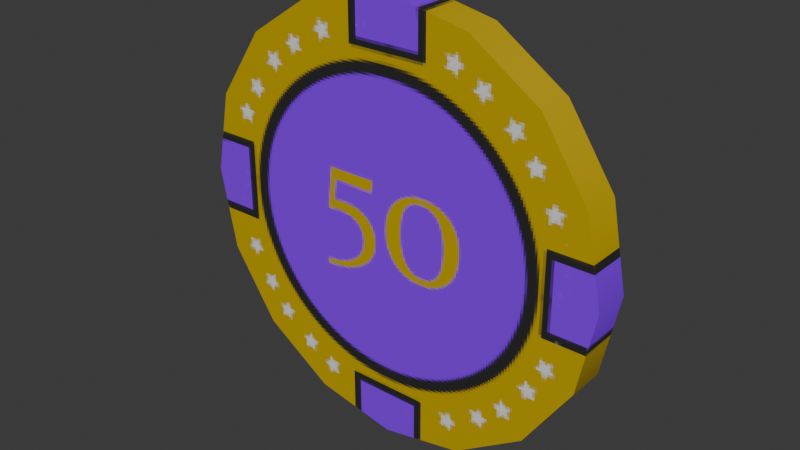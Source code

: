 # Source: pokerChip50.blend  (saved by Blender 5.0.119; exported with 4.5.12 LTS)
import bpy
from mathutils import Matrix  # noqa: F401  (used for matrix-valued properties, if any)

bpy.ops.wm.read_factory_settings(use_empty=True)
scene = bpy.context.scene
scene.name = 'Scene'

# ---- collections
col_collection = bpy.data.collections.new('Collection'); scene.collection.children.link(col_collection)

# ---- images (referenced by path relative to the original .blend; pixels are not part of the script)
import os
ASSET_DIR = os.environ.get("B2B_ASSET_DIR", "")  # directory of the original .blend (textures are referenced by path, not embedded)
HERE = os.path.dirname(os.path.abspath(__file__))  # packed textures are extracted next to this script under _unpacked/

def load_image(name, relpath, width, height, colorspace="sRGB"):
    """Load a texture the original file referenced (path relative to the .blend, or extracted next to this script)."""
    p = next((c for c in (os.path.join(HERE, relpath), os.path.join(ASSET_DIR, relpath)) if relpath and os.path.exists(c)), "")
    if p:
        img = bpy.data.images.load(p, check_existing=True)
        img.name = name
    else:  # same state as the original file: an image datablock whose file is absent (Cycles renders it pink)
        img = bpy.data.images.new(name, width, height)
        img.source = "FILE"
        img.filepath = "//" + (relpath or name)
    img.colorspace_settings.name = colorspace
    return img
img_pokerchip50_basecolor_png = load_image('pokerChip50_BaseColor.png', '_unpacked/pokerChip50_BaseColor.f786c23b.png', 512, 512, 'sRGB')

# ---- materials (node trees are filled in below, after node groups)
mat_pokerchip50 = bpy.data.materials.new('pokerChip50')

# ---- material node trees
mat_pokerchip50.use_nodes = True; mat_pokerchip50.node_tree.nodes.clear()
_N = mat_pokerchip50.node_tree.nodes; _L = mat_pokerchip50.node_tree.links
n0 = _N.new('ShaderNodeBsdfPrincipled'); n0.name = 'Principled BSDF'; n0.location = (-200, 100)
n1 = _N.new('ShaderNodeOutputMaterial'); n1.name = 'Material Output'; n1.location = (200, 100)
n2 = _N.new('ShaderNodeTexImage'); n2.name = 'Image Texture.002'; n2.location = (-633, 19)
n2.width = 346
n2.image = img_pokerchip50_basecolor_png
n2.interpolation = 'Closest'
_L.new(n0.outputs[0], n1.inputs[0])
_L.new(n2.outputs[0], n0.inputs[0])
n1.is_active_output = True

# ---- world
world_world = bpy.data.worlds.new('World'); scene.world = world_world
world_world.use_nodes = True; world_world.node_tree.nodes.clear()
_N = world_world.node_tree.nodes; _L = world_world.node_tree.links
n0 = _N.new('ShaderNodeOutputWorld'); n0.name = 'World Output'; n0.location = (200, 100)
n1 = _N.new('ShaderNodeBackground'); n1.name = 'Background'; n1.location = (-200, 100)
n1.inputs[0].default_value = (0.05088, 0.05088, 0.05088, 1.0)
_L.new(n1.outputs[0], n0.inputs[0])
n0.is_active_output = True
world_world.color = (0.05088, 0.05088, 0.05088)
world_world.sun_shadow_jitter_overblur = 0.0

# ---- meshes
me_mesh_002 = bpy.data.meshes.new('Mesh.002')
me_mesh_002.from_pydata([(0.0, -1.75, 0.0), (0.0, 1.75, 0.0), (20.0, -1.75, 0.0), (20.0, 1.75, 0.0), (18.48, -1.75, -7.654), (18.48, 1.75, -7.654), (14.14, -1.75, -14.14), (14.14, 1.75, -14.14), (7.654, -1.75, -18.48), (7.654, 1.75, -18.48), (1.225e-15, -1.75, -20.0), (1.225e-15, 1.75, -20.0), (-7.654, -1.75, -18.48), (-7.654, 1.75, -18.48), (-14.14, -1.75, -14.14), (-14.14, 1.75, -14.14), (-18.48, -1.75, -7.654), (-18.48, 1.75, -7.654), (-20.0, -1.75, -2.449e-15), (-20.0, 1.75, -2.449e-15), (-18.48, -1.75, 7.654), (-18.48, 1.75, 7.654), (-14.14, -1.75, 14.14), (-14.14, 1.75, 14.14), (-7.654, -1.75, 18.48), (-7.654, 1.75, 18.48), (-3.674e-15, -1.75, 20.0), (-3.674e-15, 1.75, 20.0), (7.654, -1.75, 18.48), (7.654, 1.75, 18.48), (14.14, -1.75, 14.14), (14.14, 1.75, 14.14), (18.48, -1.75, 7.654), (18.48, 1.75, 7.654)], [], [(8, 6, 0), (4, 5, 3, 2), (10, 8, 0), (6, 7, 5, 4), (12, 10, 0), (8, 9, 7, 6), (14, 12, 0), (10, 11, 9, 8), (16, 14, 0), (12, 13, 11, 10), (18, 16, 0), (14, 15, 13, 12), (20, 18, 0), (16, 17, 15, 14), (22, 20, 0), (18, 19, 17, 16), (24, 22, 0), (20, 21, 19, 18), (26, 24, 0), (22, 23, 21, 20), (28, 26, 0), (24, 25, 23, 22), (30, 28, 0), (26, 27, 25, 24), (32, 30, 0), (28, 29, 27, 26), (2, 32, 0), (30, 31, 29, 28), (32, 33, 31, 30), (2, 3, 33, 32), (1, 3, 5), (1, 5, 7), (1, 7, 9), (1, 9, 11), (1, 11, 13), (1, 13, 15), (1, 15, 17), (1, 17, 19), (1, 19, 21), (1, 21, 23), (1, 23, 25), (1, 25, 27), (1, 27, 29), (1, 29, 31), (1, 31, 33), (1, 33, 3), (6, 4, 0), (0, 4, 2)])
me_mesh_002.polygons.foreach_set('use_smooth', [True] * 48)
_k = set([(2, 4), (2, 32), (3, 5), (3, 33), (4, 6), (5, 7), (6, 8), (7, 9), (8, 10), (9, 11), (10, 12), (11, 13), (12, 14), (13, 15), (14, 16), (15, 17), (16, 18), (17, 19), (18, 20), (19, 21), (20, 22), (21, 23), (22, 24), (23, 25), (24, 26), (25, 27), (26, 28), (27, 29), (28, 30), (29, 31), (30, 32), (31, 33)])
me_mesh_002.attributes.new('sharp_edge', 'BOOLEAN', 'EDGE').data.foreach_set('value', [ (min(e.vertices), max(e.vertices)) in _k for e in me_mesh_002.edges])
_uv = me_mesh_002.uv_layers.new(name='UVW')
_uv.uv.foreach_set('vector', [0.435, 0.48, 0.4866, 0.5143, 0.3748, 0.6268, 0.8094, 0.3259, 0.8094, 0.3536, 0.7475, 0.3536, 0.7475, 0.3259, 0.3743, 0.4682, 0.435, 0.48, 0.3748, 0.6268, 0.8713, 0.3259, 0.8713, 0.3536, 0.8094, 0.3536, 0.8094, 0.3259, 0.3136, 0.4804, 0.3743, 0.4682, 0.3748, 0.6268, 0.9332, 0.3259, 0.9332, 0.3536, 0.8713, 0.3536, 0.8713, 0.3259, 0.2623, 0.515, 0.3136, 0.4804, 0.3748, 0.6268, 0.9951, 0.3259, 0.9951, 0.3536, 0.9332, 0.3536, 0.9332, 0.3259, 0.228, 0.5665, 0.2623, 0.515, 0.3748, 0.6268, 0.06677, 0.3259, 0.06677, 0.3536, 0.004882, 0.3536, 0.004882, 0.3259, 0.2162, 0.6273, 0.228, 0.5665, 0.3748, 0.6268, 0.1287, 0.3259, 0.1287, 0.3536, 0.06677, 0.3536, 0.06677, 0.3259, 0.2284, 0.6879, 0.2162, 0.6273, 0.3748, 0.6268, 0.1905, 0.3259, 0.1905, 0.3536, 0.1287, 0.3536, 0.1287, 0.3259, 0.263, 0.7393, 0.2284, 0.6879, 0.3748, 0.6268, 0.2524, 0.3259, 0.2524, 0.3536, 0.1905, 0.3536, 0.1905, 0.3259, 0.3145, 0.7735, 0.263, 0.7393, 0.3748, 0.6268, 0.3143, 0.3259, 0.3143, 0.3536, 0.2524, 0.3536, 0.2524, 0.3259, 0.3753, 0.7854, 0.3145, 0.7735, 0.3748, 0.6268, 0.3762, 0.3259, 0.3762, 0.3536, 0.3143, 0.3536, 0.3143, 0.3259, 0.4359, 0.7731, 0.3753, 0.7854, 0.3748, 0.6268, 0.4381, 0.3259, 0.4381, 0.3536, 0.3762, 0.3536, 0.3762, 0.3259, 0.4873, 0.7386, 0.4359, 0.7731, 0.3748, 0.6268, 0.5, 0.3259, 0.5, 0.3536, 0.4381, 0.3536, 0.4381, 0.3259, 0.5215, 0.687, 0.4873, 0.7386, 0.3748, 0.6268, 0.5619, 0.3259, 0.5619, 0.3536, 0.5, 0.3536, 0.5, 0.3259, 0.5334, 0.6263, 0.5215, 0.687, 0.3748, 0.6268, 0.6237, 0.3259, 0.6237, 0.3536, 0.5619, 0.3536, 0.5619, 0.3259, 0.6856, 0.3259, 0.6856, 0.3536, 0.6237, 0.3536, 0.6237, 0.3259, 0.7475, 0.3259, 0.7475, 0.3536, 0.6856, 0.3536, 0.6856, 0.3259, 0.3748, 0.6268, 0.2162, 0.6273, 0.2281, 0.5665, 0.3748, 0.6268, 0.2281, 0.5665, 0.2623, 0.5149, 0.3748, 0.6268, 0.2623, 0.5149, 0.3136, 0.4804, 0.3748, 0.6268, 0.3136, 0.4804, 0.3743, 0.4681, 0.3748, 0.6268, 0.3743, 0.4681, 0.435, 0.48, 0.3748, 0.6268, 0.435, 0.48, 0.4866, 0.5143, 0.3748, 0.6268, 0.4866, 0.5143, 0.5211, 0.5656, 0.3748, 0.6268, 0.5211, 0.5656, 0.5334, 0.6263, 0.3748, 0.6268, 0.5334, 0.6263, 0.5215, 0.687, 0.3748, 0.6268, 0.5215, 0.687, 0.4873, 0.7386, 0.3748, 0.6268, 0.4873, 0.7386, 0.4359, 0.7731, 0.3748, 0.6268, 0.4359, 0.7731, 0.3753, 0.7854, 0.3748, 0.6268, 0.3753, 0.7854, 0.3145, 0.7735, 0.3748, 0.6268, 0.3145, 0.7735, 0.263, 0.7393, 0.3748, 0.6268, 0.263, 0.7393, 0.2284, 0.6879, 0.3748, 0.6268, 0.2284, 0.6879, 0.2162, 0.6273, 0.4866, 0.5143, 0.5211, 0.5656, 0.3748, 0.6268, 0.3748, 0.6268, 0.5211, 0.5656, 0.5334, 0.6263])
me_mesh_002.materials.append(mat_pokerchip50)
me_mesh_002.update()

# ---- objects
ob_pokerchip50 = bpy.data.objects.new('pokerChip50', me_mesh_002)

# ---- transforms, parenting, visibility, modifiers, constraints
ob_pokerchip50.location = (0.0, 0.0, 0.0)
ob_pokerchip50.show_axis = True

# ---- collection membership
col_collection.objects.link(ob_pokerchip50)

# ---- scene / render settings (as saved in the file)
scene.frame_start = 1; scene.frame_end = 250; scene.frame_set(1)
scene.render.engine = 'BLENDER_EEVEE_NEXT'
scene.render.bake_bias = 0.0
scene.render.bake_samples = 0
scene.cycles.sampling_pattern = 'TABULATED_SOBOL'
scene.eevee.use_volume_custom_range = False
scene.unit_settings.scale_length = 0.001
bpy.context.view_layer.update()

# ---- added for rendering (the .blend has no active camera and no usable light): camera, sun
cam_auto = bpy.data.cameras.new('AutoCamera')
cam_auto.lens = 50.0
cam_auto.sensor_width = 36.0
cam_auto.clip_end = 1000.0
ob_auto_camera = bpy.data.objects.new('AutoCamera', cam_auto)
scene.collection.objects.link(ob_auto_camera)
ob_auto_camera.location = (52.4387, -62.9264, 41.951)
ob_auto_camera.rotation_euler = (1.09748, -7.21219e-08, 0.694738)
scene.camera = ob_auto_camera
light_auto_sun = bpy.data.lights.new('AutoSun', 'SUN')
light_auto_sun.energy = 3.0
light_auto_sun.angle = 0.0523599
ob_auto_sun = bpy.data.objects.new('AutoSun', light_auto_sun)
scene.collection.objects.link(ob_auto_sun)
ob_auto_sun.rotation_euler = (0.872665, 0.174533, 0.523599)
bpy.context.view_layer.update()
